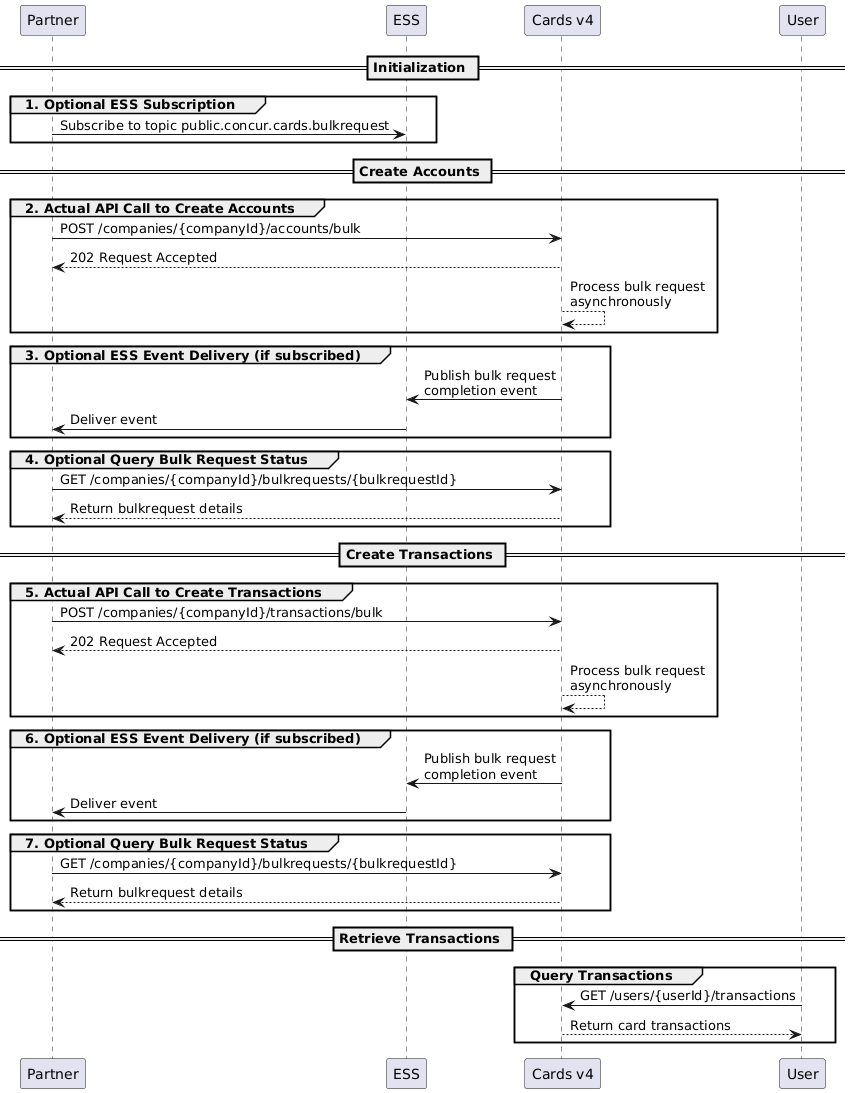

The diagram above was rendered by PlantUML. Its source (embedded in the PNG):
@startuml
== Initialization ==
group 1. Optional ESS Subscription
Partner -> ESS: Subscribe to topic public.concur.cards.bulkrequest
end

== Create Accounts ==
group 2. Actual API Call to Create Accounts
Partner -> "Cards v4": POST /companies/{companyId}/accounts/bulk
Partner <-- "Cards v4": 202 Request Accepted
"Cards v4" --> "Cards v4": Process bulk request\nasynchronously
end

group 3. Optional ESS Event Delivery (if subscribed)
"Cards v4" -> ESS: Publish bulk request\ncompletion event
ESS -> Partner : Deliver event
end

group 4. Optional Query Bulk Request Status
Partner -> "Cards v4": GET /companies/{companyId}/bulkrequests/{bulkrequestId}
Partner <-- "Cards v4": Return bulkrequest details
end

== Create Transactions ==
group 5. Actual API Call to Create Transactions
Partner -> "Cards v4": POST /companies/{companyId}/transactions/bulk
Partner <-- "Cards v4": 202 Request Accepted
"Cards v4" --> "Cards v4": Process bulk request\nasynchronously
end

group 6. Optional ESS Event Delivery (if subscribed)
"Cards v4" -> ESS: Publish bulk request\ncompletion event
ESS -> Partner : Deliver event
end

group 7. Optional Query Bulk Request Status
Partner -> "Cards v4": GET /companies/{companyId}/bulkrequests/{bulkrequestId}
Partner <-- "Cards v4": Return bulkrequest details
end

== Retrieve Transactions ==
group Query Transactions
User -> "Cards v4": GET /users/{userId}/transactions
User <-- "Cards v4": Return card transactions
end
@enduml